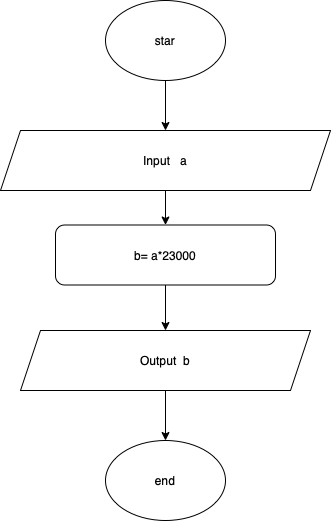

The diagram above was exported from draw.io. Its source (the exported page's mxGraphModel, read from the mxfile embedded in the PNG):
<mxGraphModel dx="1993" dy="502" grid="1" gridSize="10" guides="1" tooltips="1" connect="1" arrows="1" fold="1" page="1" pageScale="1" pageWidth="827" pageHeight="1169" math="0" shadow="0">
  <root>
    <mxCell id="0" />
    <mxCell id="1" parent="0" />
    <mxCell id="Ig2aGZJ27Fu-3GYXkrAR-7" style="edgeStyle=orthogonalEdgeStyle;rounded=0;orthogonalLoop=1;jettySize=auto;html=1;entryX=0.5;entryY=0;entryDx=0;entryDy=0;" edge="1" parent="1" source="Ig2aGZJ27Fu-3GYXkrAR-1" target="Ig2aGZJ27Fu-3GYXkrAR-2">
      <mxGeometry relative="1" as="geometry" />
    </mxCell>
    <mxCell id="Ig2aGZJ27Fu-3GYXkrAR-1" value="star" style="ellipse;whiteSpace=wrap;html=1;" vertex="1" parent="1">
      <mxGeometry x="-500" y="300" width="120" height="80" as="geometry" />
    </mxCell>
    <mxCell id="Ig2aGZJ27Fu-3GYXkrAR-8" value="" style="edgeStyle=orthogonalEdgeStyle;rounded=0;orthogonalLoop=1;jettySize=auto;html=1;" edge="1" parent="1" source="Ig2aGZJ27Fu-3GYXkrAR-2" target="Ig2aGZJ27Fu-3GYXkrAR-3">
      <mxGeometry relative="1" as="geometry" />
    </mxCell>
    <mxCell id="Ig2aGZJ27Fu-3GYXkrAR-2" value="Input &amp;nbsp; a" style="shape=parallelogram;perimeter=parallelogramPerimeter;whiteSpace=wrap;html=1;fixedSize=1;" vertex="1" parent="1">
      <mxGeometry x="-605" y="430" width="330" height="60" as="geometry" />
    </mxCell>
    <mxCell id="Ig2aGZJ27Fu-3GYXkrAR-9" value="" style="edgeStyle=orthogonalEdgeStyle;rounded=0;orthogonalLoop=1;jettySize=auto;html=1;" edge="1" parent="1" source="Ig2aGZJ27Fu-3GYXkrAR-3" target="Ig2aGZJ27Fu-3GYXkrAR-5">
      <mxGeometry relative="1" as="geometry" />
    </mxCell>
    <mxCell id="Ig2aGZJ27Fu-3GYXkrAR-3" value="b= a*23000" style="rounded=1;whiteSpace=wrap;html=1;" vertex="1" parent="1">
      <mxGeometry x="-550" y="524.5" width="220" height="60" as="geometry" />
    </mxCell>
    <mxCell id="Ig2aGZJ27Fu-3GYXkrAR-10" value="" style="edgeStyle=orthogonalEdgeStyle;rounded=0;orthogonalLoop=1;jettySize=auto;html=1;" edge="1" parent="1" source="Ig2aGZJ27Fu-3GYXkrAR-5" target="Ig2aGZJ27Fu-3GYXkrAR-6">
      <mxGeometry relative="1" as="geometry" />
    </mxCell>
    <mxCell id="Ig2aGZJ27Fu-3GYXkrAR-5" value="Output &amp;nbsp;b" style="shape=parallelogram;perimeter=parallelogramPerimeter;whiteSpace=wrap;html=1;fixedSize=1;" vertex="1" parent="1">
      <mxGeometry x="-585" y="630" width="290" height="60" as="geometry" />
    </mxCell>
    <mxCell id="Ig2aGZJ27Fu-3GYXkrAR-6" value="end" style="ellipse;whiteSpace=wrap;html=1;" vertex="1" parent="1">
      <mxGeometry x="-500" y="740" width="120" height="80" as="geometry" />
    </mxCell>
  </root>
</mxGraphModel>